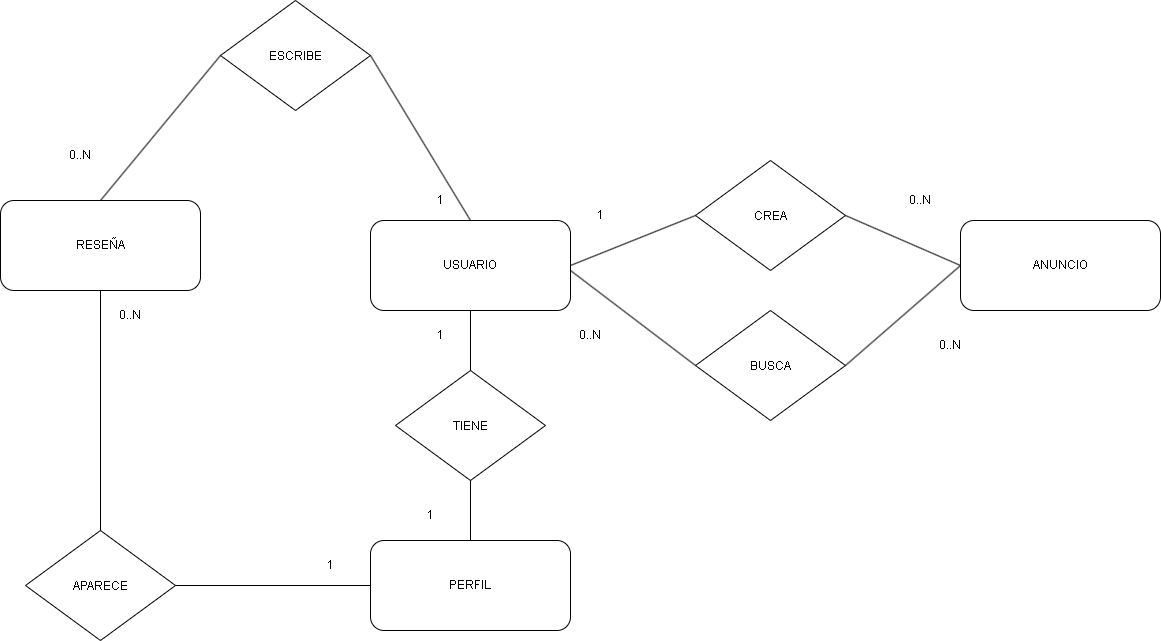

The diagram above was exported from draw.io. Its source (the exported page's mxGraphModel, read from the mxfile embedded in the PNG):
<mxGraphModel dx="2140" dy="638" grid="1" gridSize="10" guides="1" tooltips="1" connect="1" arrows="1" fold="1" page="1" pageScale="1" pageWidth="850" pageHeight="1100" math="0" shadow="0">
  <root>
    <mxCell id="0" />
    <mxCell id="1" parent="0" />
    <mxCell id="ai2iVAIQEck-UqXhTG9I-1" value="" style="rounded=1;whiteSpace=wrap;html=1;" parent="1" vertex="1">
      <mxGeometry x="-20" y="240" width="200" height="90" as="geometry" />
    </mxCell>
    <mxCell id="ai2iVAIQEck-UqXhTG9I-2" value="USUARIO" style="text;html=10;align=center;verticalAlign=middle;whiteSpace=wrap;rounded=0;" parent="1" vertex="1">
      <mxGeometry x="50" y="270" width="60" height="30" as="geometry" />
    </mxCell>
    <mxCell id="ai2iVAIQEck-UqXhTG9I-3" value="" style="rounded=1;whiteSpace=wrap;html=1;" parent="1" vertex="1">
      <mxGeometry x="-20" y="560" width="200" height="90" as="geometry" />
    </mxCell>
    <mxCell id="ai2iVAIQEck-UqXhTG9I-4" value="PERFIL" style="text;html=10;align=center;verticalAlign=middle;whiteSpace=wrap;rounded=0;" parent="1" vertex="1">
      <mxGeometry x="50" y="590" width="60" height="30" as="geometry" />
    </mxCell>
    <mxCell id="ai2iVAIQEck-UqXhTG9I-5" value="" style="rounded=1;whiteSpace=wrap;html=1;" parent="1" vertex="1">
      <mxGeometry x="-390" y="220" width="200" height="90" as="geometry" />
    </mxCell>
    <mxCell id="ai2iVAIQEck-UqXhTG9I-6" value="RESEÑA" style="text;html=10;align=center;verticalAlign=middle;whiteSpace=wrap;rounded=0;" parent="1" vertex="1">
      <mxGeometry x="-320" y="250" width="60" height="30" as="geometry" />
    </mxCell>
    <mxCell id="ai2iVAIQEck-UqXhTG9I-7" value="" style="rounded=1;whiteSpace=wrap;html=1;" parent="1" vertex="1">
      <mxGeometry x="570" y="240" width="200" height="90" as="geometry" />
    </mxCell>
    <mxCell id="ai2iVAIQEck-UqXhTG9I-8" value="ANUNCIO" style="text;html=10;align=center;verticalAlign=middle;whiteSpace=wrap;rounded=0;" parent="1" vertex="1">
      <mxGeometry x="640" y="270" width="60" height="30" as="geometry" />
    </mxCell>
    <mxCell id="ai2iVAIQEck-UqXhTG9I-9" value="" style="rhombus;whiteSpace=wrap;html=1;" parent="1" vertex="1">
      <mxGeometry x="305" y="180" width="150" height="110" as="geometry" />
    </mxCell>
    <mxCell id="ai2iVAIQEck-UqXhTG9I-10" value="CREA" style="text;html=1;align=center;verticalAlign=middle;whiteSpace=wrap;rounded=0;" parent="1" vertex="1">
      <mxGeometry x="335" y="235" width="90" as="geometry" />
    </mxCell>
    <mxCell id="ai2iVAIQEck-UqXhTG9I-11" value="" style="rhombus;whiteSpace=wrap;html=1;" parent="1" vertex="1">
      <mxGeometry x="5" y="390" width="150" height="110" as="geometry" />
    </mxCell>
    <mxCell id="ai2iVAIQEck-UqXhTG9I-12" value="TIENE" style="text;html=1;align=center;verticalAlign=middle;whiteSpace=wrap;rounded=0;" parent="1" vertex="1">
      <mxGeometry x="35" y="445" width="90" as="geometry" />
    </mxCell>
    <mxCell id="ai2iVAIQEck-UqXhTG9I-13" value="" style="rhombus;whiteSpace=wrap;html=1;" parent="1" vertex="1">
      <mxGeometry x="-170" y="20" width="150" height="110" as="geometry" />
    </mxCell>
    <mxCell id="ai2iVAIQEck-UqXhTG9I-14" value="ESCRIBE" style="text;html=1;align=center;verticalAlign=middle;whiteSpace=wrap;rounded=0;" parent="1" vertex="1">
      <mxGeometry x="-140" y="75" width="90" as="geometry" />
    </mxCell>
    <mxCell id="ai2iVAIQEck-UqXhTG9I-15" value="" style="rhombus;whiteSpace=wrap;html=1;" parent="1" vertex="1">
      <mxGeometry x="305" y="330" width="150" height="110" as="geometry" />
    </mxCell>
    <mxCell id="ai2iVAIQEck-UqXhTG9I-16" value="BUSCA" style="text;html=1;align=center;verticalAlign=middle;whiteSpace=wrap;rounded=0;" parent="1" vertex="1">
      <mxGeometry x="335" y="385" width="90" as="geometry" />
    </mxCell>
    <mxCell id="ai2iVAIQEck-UqXhTG9I-17" value="" style="endArrow=none;html=1;rounded=0;entryX=1;entryY=0.5;entryDx=0;entryDy=0;exitX=0.5;exitY=0;exitDx=0;exitDy=0;" parent="1" source="ai2iVAIQEck-UqXhTG9I-1" target="ai2iVAIQEck-UqXhTG9I-13" edge="1">
      <mxGeometry width="50" height="50" relative="1" as="geometry">
        <mxPoint x="50" y="210" as="sourcePoint" />
        <mxPoint x="100" y="160" as="targetPoint" />
      </mxGeometry>
    </mxCell>
    <mxCell id="ai2iVAIQEck-UqXhTG9I-20" value="" style="endArrow=none;html=1;rounded=0;exitX=0;exitY=0.5;exitDx=0;exitDy=0;entryX=0.5;entryY=0;entryDx=0;entryDy=0;" parent="1" source="ai2iVAIQEck-UqXhTG9I-13" target="ai2iVAIQEck-UqXhTG9I-5" edge="1">
      <mxGeometry width="50" height="50" relative="1" as="geometry">
        <mxPoint x="170" y="90" as="sourcePoint" />
        <mxPoint x="220" y="40" as="targetPoint" />
      </mxGeometry>
    </mxCell>
    <mxCell id="ai2iVAIQEck-UqXhTG9I-21" value="" style="endArrow=none;html=1;rounded=0;entryX=0.5;entryY=1;entryDx=0;entryDy=0;exitX=0.5;exitY=0;exitDx=0;exitDy=0;" parent="1" source="ai2iVAIQEck-UqXhTG9I-11" target="ai2iVAIQEck-UqXhTG9I-1" edge="1">
      <mxGeometry width="50" height="50" relative="1" as="geometry">
        <mxPoint x="20" y="410" as="sourcePoint" />
        <mxPoint x="70" y="360" as="targetPoint" />
      </mxGeometry>
    </mxCell>
    <mxCell id="ai2iVAIQEck-UqXhTG9I-24" value="" style="endArrow=none;html=1;rounded=0;exitX=0.5;exitY=1;exitDx=0;exitDy=0;entryX=0.5;entryY=0;entryDx=0;entryDy=0;" parent="1" source="ai2iVAIQEck-UqXhTG9I-11" target="ai2iVAIQEck-UqXhTG9I-3" edge="1">
      <mxGeometry width="50" height="50" relative="1" as="geometry">
        <mxPoint x="170" y="520" as="sourcePoint" />
        <mxPoint x="220" y="470" as="targetPoint" />
      </mxGeometry>
    </mxCell>
    <mxCell id="ai2iVAIQEck-UqXhTG9I-26" value="" style="endArrow=none;html=1;rounded=0;entryX=0;entryY=0.5;entryDx=0;entryDy=0;exitX=1;exitY=0.5;exitDx=0;exitDy=0;" parent="1" source="ai2iVAIQEck-UqXhTG9I-9" target="ai2iVAIQEck-UqXhTG9I-7" edge="1">
      <mxGeometry width="50" height="50" relative="1" as="geometry">
        <mxPoint x="470" y="340" as="sourcePoint" />
        <mxPoint x="520" y="290" as="targetPoint" />
      </mxGeometry>
    </mxCell>
    <mxCell id="ai2iVAIQEck-UqXhTG9I-27" value="" style="endArrow=none;html=1;rounded=0;exitX=1;exitY=0.5;exitDx=0;exitDy=0;entryX=0;entryY=0.5;entryDx=0;entryDy=0;" parent="1" source="ai2iVAIQEck-UqXhTG9I-1" target="ai2iVAIQEck-UqXhTG9I-9" edge="1">
      <mxGeometry width="50" height="50" relative="1" as="geometry">
        <mxPoint x="220" y="310" as="sourcePoint" />
        <mxPoint x="270" y="260" as="targetPoint" />
      </mxGeometry>
    </mxCell>
    <mxCell id="ai2iVAIQEck-UqXhTG9I-28" value="" style="endArrow=none;html=1;rounded=0;entryX=0;entryY=0.5;entryDx=0;entryDy=0;" parent="1" target="ai2iVAIQEck-UqXhTG9I-15" edge="1">
      <mxGeometry width="50" height="50" relative="1" as="geometry">
        <mxPoint x="180" y="290" as="sourcePoint" />
        <mxPoint x="290" y="350" as="targetPoint" />
      </mxGeometry>
    </mxCell>
    <mxCell id="ai2iVAIQEck-UqXhTG9I-29" value="" style="endArrow=none;html=1;rounded=0;entryX=0;entryY=0.5;entryDx=0;entryDy=0;exitX=1;exitY=0.5;exitDx=0;exitDy=0;" parent="1" source="ai2iVAIQEck-UqXhTG9I-15" target="ai2iVAIQEck-UqXhTG9I-7" edge="1">
      <mxGeometry width="50" height="50" relative="1" as="geometry">
        <mxPoint x="455" y="435" as="sourcePoint" />
        <mxPoint x="525.7106781186548" y="385" as="targetPoint" />
      </mxGeometry>
    </mxCell>
    <mxCell id="ai2iVAIQEck-UqXhTG9I-30" value="1" style="text;html=1;align=center;verticalAlign=middle;whiteSpace=wrap;rounded=0;" parent="1" vertex="1">
      <mxGeometry x="20" y="340" width="60" height="30" as="geometry" />
    </mxCell>
    <mxCell id="ai2iVAIQEck-UqXhTG9I-31" value="1" style="text;html=1;align=center;verticalAlign=middle;whiteSpace=wrap;rounded=0;" parent="1" vertex="1">
      <mxGeometry x="10" y="520" width="60" height="30" as="geometry" />
    </mxCell>
    <mxCell id="ai2iVAIQEck-UqXhTG9I-32" value="0..N" style="text;html=1;align=center;verticalAlign=middle;whiteSpace=wrap;rounded=0;" parent="1" vertex="1">
      <mxGeometry x="-340" y="160" width="60" height="30" as="geometry" />
    </mxCell>
    <mxCell id="ai2iVAIQEck-UqXhTG9I-33" value="1" style="text;html=1;align=center;verticalAlign=middle;whiteSpace=wrap;rounded=0;" parent="1" vertex="1">
      <mxGeometry x="20" y="205" width="60" height="30" as="geometry" />
    </mxCell>
    <mxCell id="ai2iVAIQEck-UqXhTG9I-34" value="0..N" style="text;html=1;align=center;verticalAlign=middle;whiteSpace=wrap;rounded=0;" parent="1" vertex="1">
      <mxGeometry x="500" y="205" width="60" height="30" as="geometry" />
    </mxCell>
    <mxCell id="ai2iVAIQEck-UqXhTG9I-35" value="0..N" style="text;html=1;align=center;verticalAlign=middle;whiteSpace=wrap;rounded=0;" parent="1" vertex="1">
      <mxGeometry x="530" y="350" width="60" height="30" as="geometry" />
    </mxCell>
    <mxCell id="ai2iVAIQEck-UqXhTG9I-36" value="1" style="text;html=1;align=center;verticalAlign=middle;whiteSpace=wrap;rounded=0;" parent="1" vertex="1">
      <mxGeometry x="180" y="220" width="60" height="30" as="geometry" />
    </mxCell>
    <mxCell id="ai2iVAIQEck-UqXhTG9I-37" value="0..N" style="text;html=1;align=center;verticalAlign=middle;whiteSpace=wrap;rounded=0;" parent="1" vertex="1">
      <mxGeometry x="170" y="340" width="60" height="30" as="geometry" />
    </mxCell>
    <mxCell id="ai2iVAIQEck-UqXhTG9I-38" style="edgeStyle=orthogonalEdgeStyle;rounded=0;orthogonalLoop=1;jettySize=auto;html=1;exitX=0;exitY=0;exitDx=0;exitDy=0;" parent="1" source="ai2iVAIQEck-UqXhTG9I-14" target="ai2iVAIQEck-UqXhTG9I-14" edge="1">
      <mxGeometry relative="1" as="geometry" />
    </mxCell>
    <mxCell id="ai2iVAIQEck-UqXhTG9I-39" value="" style="rhombus;whiteSpace=wrap;html=1;" parent="1" vertex="1">
      <mxGeometry x="-365" y="550" width="150" height="110" as="geometry" />
    </mxCell>
    <mxCell id="ai2iVAIQEck-UqXhTG9I-40" value="APARECE" style="text;html=1;align=center;verticalAlign=middle;whiteSpace=wrap;rounded=0;" parent="1" vertex="1">
      <mxGeometry x="-335" y="605" width="90" as="geometry" />
    </mxCell>
    <mxCell id="ai2iVAIQEck-UqXhTG9I-41" value="" style="endArrow=none;html=1;rounded=0;entryX=0.5;entryY=1;entryDx=0;entryDy=0;exitX=0.5;exitY=0;exitDx=0;exitDy=0;" parent="1" source="ai2iVAIQEck-UqXhTG9I-39" target="ai2iVAIQEck-UqXhTG9I-5" edge="1">
      <mxGeometry width="50" height="50" relative="1" as="geometry">
        <mxPoint x="-340" y="420" as="sourcePoint" />
        <mxPoint x="-290" y="370" as="targetPoint" />
      </mxGeometry>
    </mxCell>
    <mxCell id="ai2iVAIQEck-UqXhTG9I-42" value="" style="endArrow=none;html=1;rounded=0;exitX=1;exitY=0.5;exitDx=0;exitDy=0;entryX=0;entryY=0.5;entryDx=0;entryDy=0;" parent="1" source="ai2iVAIQEck-UqXhTG9I-39" target="ai2iVAIQEck-UqXhTG9I-3" edge="1">
      <mxGeometry width="50" height="50" relative="1" as="geometry">
        <mxPoint x="-160" y="610" as="sourcePoint" />
        <mxPoint x="-110" y="560" as="targetPoint" />
      </mxGeometry>
    </mxCell>
    <mxCell id="ai2iVAIQEck-UqXhTG9I-43" value="1" style="text;html=1;align=center;verticalAlign=middle;whiteSpace=wrap;rounded=0;" parent="1" vertex="1">
      <mxGeometry x="-90" y="570" width="60" height="30" as="geometry" />
    </mxCell>
    <mxCell id="ai2iVAIQEck-UqXhTG9I-44" value="0..N" style="text;html=1;align=center;verticalAlign=middle;whiteSpace=wrap;rounded=0;" parent="1" vertex="1">
      <mxGeometry x="-290" y="320" width="60" height="30" as="geometry" />
    </mxCell>
  </root>
</mxGraphModel>